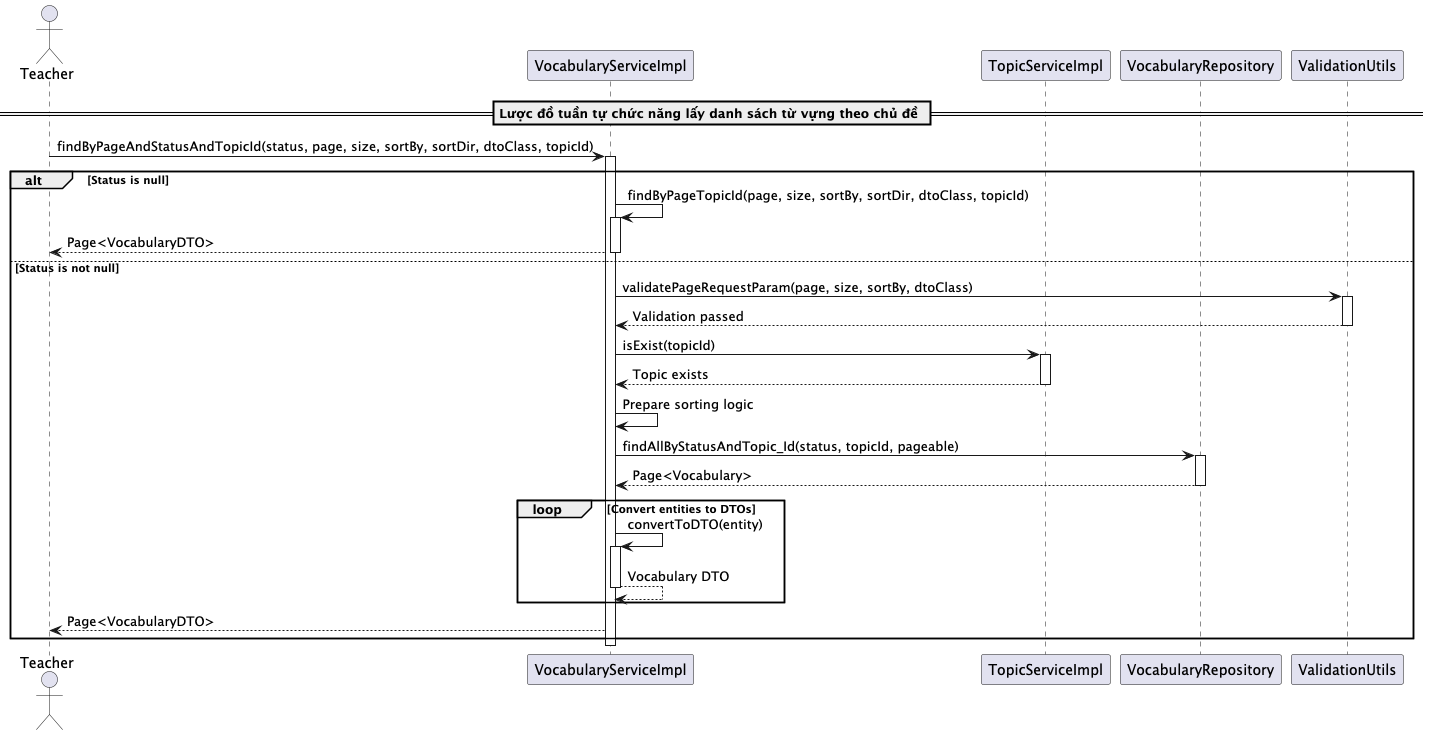

The diagram above was rendered by PlantUML. Its source (embedded in the PNG):
@startuml findByPageAndStatusAndTopicId

actor Teacher
participant "VocabularyServiceImpl" as VocabularyService
participant "TopicServiceImpl" as TopicService
participant "VocabularyRepository" as Repository
participant "ValidationUtils" as Validator


== Lược đồ tuần tự chức năng lấy danh sách từ vựng theo chủ đề ==
Teacher -> VocabularyService: findByPageAndStatusAndTopicId(status, page, size, sortBy, sortDir, dtoClass, topicId)
activate VocabularyService

alt Status is null
    VocabularyService -> VocabularyService: findByPageTopicId(page, size, sortBy, sortDir, dtoClass, topicId)
    activate VocabularyService
    VocabularyService --> Teacher: Page<VocabularyDTO>
    deactivate VocabularyService
else Status is not null
    VocabularyService -> Validator: validatePageRequestParam(page, size, sortBy, dtoClass)
    activate Validator
    Validator --> VocabularyService: Validation passed
    deactivate Validator

    VocabularyService -> TopicService: isExist(topicId)
    activate TopicService
    TopicService --> VocabularyService: Topic exists
    deactivate TopicService

    VocabularyService -> VocabularyService: Prepare sorting logic
    VocabularyService -> Repository: findAllByStatusAndTopic_Id(status, topicId, pageable)
    activate Repository
    Repository --> VocabularyService: Page<Vocabulary>
    deactivate Repository

    loop Convert entities to DTOs
        VocabularyService -> VocabularyService: convertToDTO(entity)
        activate VocabularyService
        VocabularyService --> VocabularyService: Vocabulary DTO
        deactivate VocabularyService
    end

    VocabularyService --> Teacher: Page<VocabularyDTO>
end

deactivate VocabularyService

@enduml